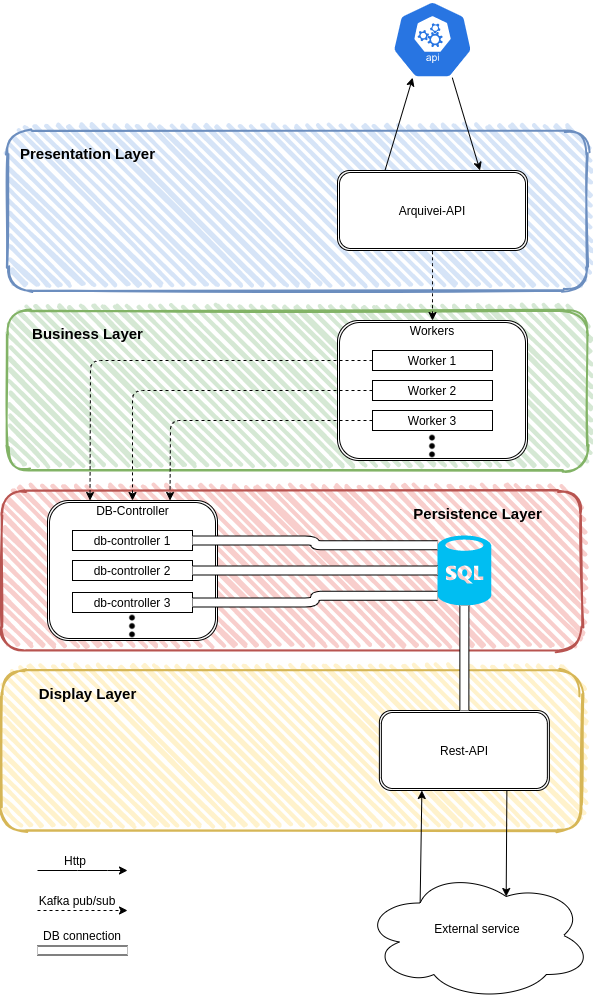

The diagram above was exported from draw.io. Its source (the exported page's mxGraphModel, read from the mxfile embedded in the PNG):
<mxGraphModel dx="1422" dy="806" grid="1" gridSize="10" guides="1" tooltips="1" connect="1" arrows="1" fold="1" page="1" pageScale="1" pageWidth="827" pageHeight="1169" math="0" shadow="0">
  <root>
    <mxCell id="0" />
    <mxCell id="1" parent="0" />
    <mxCell id="-cPZ8ylg9Xnzg_WfONzZ-1" value="" style="rounded=1;whiteSpace=wrap;html=1;strokeWidth=2;fillWeight=4;hachureGap=8;hachureAngle=45;sketch=1;strokeColor=#6c8ebf;fillColor=#D6E4F7;" vertex="1" parent="1">
      <mxGeometry x="124" y="170" width="580" height="160" as="geometry" />
    </mxCell>
    <mxCell id="-cPZ8ylg9Xnzg_WfONzZ-2" value="&lt;div&gt;&lt;span style=&quot;font-size: 15px&quot;&gt;Presentation Layer&lt;/span&gt;&lt;/div&gt;" style="text;strokeColor=none;fillColor=none;html=1;fontSize=24;fontStyle=1;verticalAlign=middle;align=center;" vertex="1" parent="1">
      <mxGeometry x="154" y="170" width="100" height="40" as="geometry" />
    </mxCell>
    <mxCell id="-cPZ8ylg9Xnzg_WfONzZ-31" style="edgeStyle=none;orthogonalLoop=1;jettySize=auto;html=1;exitX=0.25;exitY=0;exitDx=0;exitDy=0;startArrow=none;startFill=0;entryX=0.28;entryY=0.99;entryDx=0;entryDy=0;entryPerimeter=0;curved=1;" edge="1" parent="1" source="-cPZ8ylg9Xnzg_WfONzZ-3" target="-cPZ8ylg9Xnzg_WfONzZ-5">
      <mxGeometry relative="1" as="geometry">
        <mxPoint x="514" y="120" as="targetPoint" />
      </mxGeometry>
    </mxCell>
    <mxCell id="-cPZ8ylg9Xnzg_WfONzZ-3" value="Arquivei-API" style="shape=ext;double=1;rounded=1;whiteSpace=wrap;html=1;" vertex="1" parent="1">
      <mxGeometry x="454" y="210" width="190" height="80" as="geometry" />
    </mxCell>
    <mxCell id="-cPZ8ylg9Xnzg_WfONzZ-32" style="edgeStyle=none;orthogonalLoop=1;jettySize=auto;html=1;exitX=0.72;exitY=0.99;exitDx=0;exitDy=0;exitPerimeter=0;entryX=0.75;entryY=0;entryDx=0;entryDy=0;startArrow=none;startFill=0;strokeColor=none;curved=1;" edge="1" parent="1" source="-cPZ8ylg9Xnzg_WfONzZ-5" target="-cPZ8ylg9Xnzg_WfONzZ-3">
      <mxGeometry relative="1" as="geometry" />
    </mxCell>
    <mxCell id="-cPZ8ylg9Xnzg_WfONzZ-53" style="edgeStyle=none;rounded=1;orthogonalLoop=1;jettySize=auto;html=1;exitX=0.72;exitY=0.99;exitDx=0;exitDy=0;exitPerimeter=0;entryX=0.75;entryY=0;entryDx=0;entryDy=0;startArrow=none;startFill=0;endArrow=classic;endFill=1;" edge="1" parent="1" source="-cPZ8ylg9Xnzg_WfONzZ-5" target="-cPZ8ylg9Xnzg_WfONzZ-3">
      <mxGeometry relative="1" as="geometry" />
    </mxCell>
    <mxCell id="-cPZ8ylg9Xnzg_WfONzZ-5" value="" style="html=1;dashed=0;whitespace=wrap;fillColor=#2875E2;strokeColor=#ffffff;points=[[0.005,0.63,0],[0.1,0.2,0],[0.9,0.2,0],[0.5,0,0],[0.995,0.63,0],[0.72,0.99,0],[0.5,1,0],[0.28,0.99,0]];shape=mxgraph.kubernetes.icon;prIcon=api" vertex="1" parent="1">
      <mxGeometry x="504" y="40" width="90" height="78" as="geometry" />
    </mxCell>
    <mxCell id="-cPZ8ylg9Xnzg_WfONzZ-6" value="" style="rounded=1;whiteSpace=wrap;html=1;strokeWidth=2;fillWeight=4;hachureGap=8;hachureAngle=45;sketch=1;strokeColor=#82b366;fillColor=#d5e8d4;" vertex="1" parent="1">
      <mxGeometry x="124" y="350" width="580" height="160" as="geometry" />
    </mxCell>
    <mxCell id="-cPZ8ylg9Xnzg_WfONzZ-7" value="" style="rounded=1;whiteSpace=wrap;html=1;strokeWidth=2;fillWeight=4;hachureGap=8;hachureAngle=45;sketch=1;strokeColor=#b85450;fillColor=#f8cecc;" vertex="1" parent="1">
      <mxGeometry x="118" y="530" width="580" height="160" as="geometry" />
    </mxCell>
    <mxCell id="-cPZ8ylg9Xnzg_WfONzZ-8" value="" style="rounded=1;whiteSpace=wrap;html=1;strokeWidth=2;fillWeight=4;hachureGap=8;hachureAngle=45;sketch=1;strokeColor=#d6b656;fillColor=#fff2cc;" vertex="1" parent="1">
      <mxGeometry x="118" y="710" width="580" height="160" as="geometry" />
    </mxCell>
    <mxCell id="-cPZ8ylg9Xnzg_WfONzZ-9" value="&lt;span style=&quot;font-size: 15px&quot;&gt;Business&amp;nbsp;&lt;/span&gt;&lt;span style=&quot;font-size: 15px&quot;&gt;Layer&lt;/span&gt;&lt;span style=&quot;font-size: 15px&quot;&gt;&lt;br&gt;&lt;/span&gt;" style="text;strokeColor=none;fillColor=none;html=1;fontSize=24;fontStyle=1;verticalAlign=middle;align=center;" vertex="1" parent="1">
      <mxGeometry x="154" y="350" width="100" height="40" as="geometry" />
    </mxCell>
    <mxCell id="-cPZ8ylg9Xnzg_WfONzZ-10" value="&lt;div&gt;&lt;span style=&quot;font-size: 15px&quot;&gt;Persistence Layer&lt;/span&gt;&lt;/div&gt;" style="text;strokeColor=none;fillColor=none;html=1;fontSize=24;fontStyle=1;verticalAlign=middle;align=center;" vertex="1" parent="1">
      <mxGeometry x="544" y="530" width="100" height="40" as="geometry" />
    </mxCell>
    <mxCell id="-cPZ8ylg9Xnzg_WfONzZ-11" value="&lt;div&gt;&lt;span style=&quot;font-size: 15px&quot;&gt;Display Layer&lt;/span&gt;&lt;/div&gt;" style="text;strokeColor=none;fillColor=none;html=1;fontSize=24;fontStyle=1;verticalAlign=middle;align=center;" vertex="1" parent="1">
      <mxGeometry x="154" y="710" width="100" height="40" as="geometry" />
    </mxCell>
    <mxCell id="-cPZ8ylg9Xnzg_WfONzZ-12" value="" style="shape=ext;double=1;rounded=1;whiteSpace=wrap;html=1;" vertex="1" parent="1">
      <mxGeometry x="454" y="360" width="190" height="140" as="geometry" />
    </mxCell>
    <mxCell id="-cPZ8ylg9Xnzg_WfONzZ-37" style="edgeStyle=none;orthogonalLoop=1;jettySize=auto;html=1;exitX=0;exitY=0.5;exitDx=0;exitDy=0;entryX=0.25;entryY=0;entryDx=0;entryDy=0;dashed=1;startArrow=none;startFill=0;endArrow=classic;endFill=1;rounded=1;" edge="1" parent="1" source="-cPZ8ylg9Xnzg_WfONzZ-15" target="-cPZ8ylg9Xnzg_WfONzZ-21">
      <mxGeometry relative="1" as="geometry">
        <Array as="points">
          <mxPoint x="207" y="400" />
        </Array>
      </mxGeometry>
    </mxCell>
    <mxCell id="-cPZ8ylg9Xnzg_WfONzZ-15" value="Worker 1" style="rounded=0;whiteSpace=wrap;html=1;" vertex="1" parent="1">
      <mxGeometry x="489" y="390" width="120" height="20" as="geometry" />
    </mxCell>
    <mxCell id="-cPZ8ylg9Xnzg_WfONzZ-44" style="edgeStyle=none;rounded=1;orthogonalLoop=1;jettySize=auto;html=1;exitX=0;exitY=0.5;exitDx=0;exitDy=0;entryX=0.5;entryY=0;entryDx=0;entryDy=0;dashed=1;startArrow=none;startFill=0;endArrow=classic;endFill=1;" edge="1" parent="1" source="-cPZ8ylg9Xnzg_WfONzZ-16" target="-cPZ8ylg9Xnzg_WfONzZ-42">
      <mxGeometry relative="1" as="geometry">
        <Array as="points">
          <mxPoint x="249" y="430" />
        </Array>
      </mxGeometry>
    </mxCell>
    <mxCell id="-cPZ8ylg9Xnzg_WfONzZ-16" value="Worker 2" style="rounded=0;whiteSpace=wrap;html=1;" vertex="1" parent="1">
      <mxGeometry x="489" y="420" width="120" height="20" as="geometry" />
    </mxCell>
    <mxCell id="-cPZ8ylg9Xnzg_WfONzZ-45" style="edgeStyle=none;rounded=1;orthogonalLoop=1;jettySize=auto;html=1;exitX=0;exitY=0.5;exitDx=0;exitDy=0;entryX=1;entryY=0;entryDx=0;entryDy=0;dashed=1;startArrow=none;startFill=0;endArrow=classic;endFill=1;" edge="1" parent="1" source="-cPZ8ylg9Xnzg_WfONzZ-17" target="-cPZ8ylg9Xnzg_WfONzZ-42">
      <mxGeometry relative="1" as="geometry">
        <Array as="points">
          <mxPoint x="287" y="460" />
        </Array>
      </mxGeometry>
    </mxCell>
    <mxCell id="-cPZ8ylg9Xnzg_WfONzZ-17" value="Worker 3" style="rounded=0;whiteSpace=wrap;html=1;" vertex="1" parent="1">
      <mxGeometry x="489" y="450" width="120" height="20" as="geometry" />
    </mxCell>
    <mxCell id="-cPZ8ylg9Xnzg_WfONzZ-19" value="" style="shape=image;html=1;verticalAlign=top;verticalLabelPosition=bottom;labelBackgroundColor=#ffffff;imageAspect=0;aspect=fixed;image=https://cdn0.iconfinder.com/data/icons/zondicons/20/dots-horizontal-triple-128.png;fillColor=#D6E4F7;gradientColor=none;" vertex="1" parent="1">
      <mxGeometry x="535" y="472" width="28" height="28" as="geometry" />
    </mxCell>
    <mxCell id="-cPZ8ylg9Xnzg_WfONzZ-36" style="edgeStyle=none;orthogonalLoop=1;jettySize=auto;html=1;exitX=0.5;exitY=0;exitDx=0;exitDy=0;startArrow=classic;startFill=1;endArrow=none;endFill=0;dashed=1;curved=1;" edge="1" parent="1" source="-cPZ8ylg9Xnzg_WfONzZ-20" target="-cPZ8ylg9Xnzg_WfONzZ-3">
      <mxGeometry relative="1" as="geometry" />
    </mxCell>
    <mxCell id="-cPZ8ylg9Xnzg_WfONzZ-20" value="Workers" style="text;html=1;strokeColor=none;fillColor=none;align=center;verticalAlign=middle;whiteSpace=wrap;rounded=0;" vertex="1" parent="1">
      <mxGeometry x="529" y="360" width="40" height="20" as="geometry" />
    </mxCell>
    <mxCell id="-cPZ8ylg9Xnzg_WfONzZ-21" value="" style="shape=ext;double=1;rounded=1;whiteSpace=wrap;html=1;" vertex="1" parent="1">
      <mxGeometry x="164" y="540" width="170" height="140" as="geometry" />
    </mxCell>
    <mxCell id="-cPZ8ylg9Xnzg_WfONzZ-22" value="" style="verticalLabelPosition=bottom;html=1;verticalAlign=top;align=center;strokeColor=none;fillColor=#00BEF2;shape=mxgraph.azure.sql_database;" vertex="1" parent="1">
      <mxGeometry x="554" y="575" width="53.75" height="70" as="geometry" />
    </mxCell>
    <mxCell id="-cPZ8ylg9Xnzg_WfONzZ-56" style="edgeStyle=none;rounded=1;orthogonalLoop=1;jettySize=auto;html=1;exitX=0.75;exitY=1;exitDx=0;exitDy=0;entryX=0.625;entryY=0.2;entryDx=0;entryDy=0;entryPerimeter=0;startArrow=none;startFill=0;endArrow=classic;endFill=1;" edge="1" parent="1" source="-cPZ8ylg9Xnzg_WfONzZ-24" target="-cPZ8ylg9Xnzg_WfONzZ-54">
      <mxGeometry relative="1" as="geometry" />
    </mxCell>
    <mxCell id="-cPZ8ylg9Xnzg_WfONzZ-24" value="Rest-API" style="shape=ext;double=1;rounded=1;whiteSpace=wrap;html=1;" vertex="1" parent="1">
      <mxGeometry x="495.88" y="750" width="170" height="80" as="geometry" />
    </mxCell>
    <mxCell id="-cPZ8ylg9Xnzg_WfONzZ-38" value="db-controller 2" style="rounded=0;whiteSpace=wrap;html=1;" vertex="1" parent="1">
      <mxGeometry x="189" y="600" width="120" height="20" as="geometry" />
    </mxCell>
    <mxCell id="-cPZ8ylg9Xnzg_WfONzZ-39" value="db-controller 3" style="rounded=0;whiteSpace=wrap;html=1;" vertex="1" parent="1">
      <mxGeometry x="189" y="632" width="120" height="20" as="geometry" />
    </mxCell>
    <mxCell id="-cPZ8ylg9Xnzg_WfONzZ-40" value="" style="shape=image;html=1;verticalAlign=top;verticalLabelPosition=bottom;labelBackgroundColor=#ffffff;imageAspect=0;aspect=fixed;image=https://cdn0.iconfinder.com/data/icons/zondicons/20/dots-horizontal-triple-128.png;fillColor=#D6E4F7;gradientColor=none;" vertex="1" parent="1">
      <mxGeometry x="235" y="652" width="28" height="28" as="geometry" />
    </mxCell>
    <mxCell id="-cPZ8ylg9Xnzg_WfONzZ-41" value="db-controller 1" style="rounded=0;whiteSpace=wrap;html=1;" vertex="1" parent="1">
      <mxGeometry x="189" y="570" width="120" height="20" as="geometry" />
    </mxCell>
    <mxCell id="-cPZ8ylg9Xnzg_WfONzZ-42" value="DB-Controller" style="text;html=1;strokeColor=none;fillColor=none;align=center;verticalAlign=middle;whiteSpace=wrap;rounded=0;" vertex="1" parent="1">
      <mxGeometry x="211.5" y="540" width="75" height="20" as="geometry" />
    </mxCell>
    <mxCell id="-cPZ8ylg9Xnzg_WfONzZ-49" value="" style="shape=filledEdge;rounded=1;fixDash=1;endArrow=none;strokeWidth=10;fillColor=#ffffff;edgeStyle=orthogonalEdgeStyle;entryX=0;entryY=0.14;entryDx=0;entryDy=0;entryPerimeter=0;" edge="1" parent="1" target="-cPZ8ylg9Xnzg_WfONzZ-22">
      <mxGeometry width="60" height="40" relative="1" as="geometry">
        <mxPoint x="309" y="580" as="sourcePoint" />
        <mxPoint x="369" y="540" as="targetPoint" />
      </mxGeometry>
    </mxCell>
    <mxCell id="-cPZ8ylg9Xnzg_WfONzZ-50" value="" style="shape=filledEdge;rounded=1;fixDash=1;endArrow=none;strokeWidth=10;fillColor=#ffffff;edgeStyle=orthogonalEdgeStyle;entryX=0;entryY=0.5;entryDx=0;entryDy=0;entryPerimeter=0;exitX=1;exitY=0.5;exitDx=0;exitDy=0;" edge="1" parent="1" source="-cPZ8ylg9Xnzg_WfONzZ-38" target="-cPZ8ylg9Xnzg_WfONzZ-22">
      <mxGeometry width="60" height="40" relative="1" as="geometry">
        <mxPoint x="362.75" y="632" as="sourcePoint" />
        <mxPoint x="607.75" y="646.8000000000002" as="targetPoint" />
      </mxGeometry>
    </mxCell>
    <mxCell id="-cPZ8ylg9Xnzg_WfONzZ-51" value="" style="shape=filledEdge;rounded=1;fixDash=1;endArrow=none;strokeWidth=10;fillColor=#ffffff;edgeStyle=orthogonalEdgeStyle;entryX=0;entryY=0.86;entryDx=0;entryDy=0;entryPerimeter=0;exitX=1;exitY=0.5;exitDx=0;exitDy=0;" edge="1" parent="1" source="-cPZ8ylg9Xnzg_WfONzZ-39" target="-cPZ8ylg9Xnzg_WfONzZ-22">
      <mxGeometry width="60" height="40" relative="1" as="geometry">
        <mxPoint x="404" y="665" as="sourcePoint" />
        <mxPoint x="569" y="665" as="targetPoint" />
      </mxGeometry>
    </mxCell>
    <mxCell id="-cPZ8ylg9Xnzg_WfONzZ-52" value="" style="shape=filledEdge;rounded=1;fixDash=1;endArrow=none;strokeWidth=10;fillColor=#ffffff;edgeStyle=orthogonalEdgeStyle;entryX=0.5;entryY=1;entryDx=0;entryDy=0;entryPerimeter=0;exitX=0.5;exitY=0;exitDx=0;exitDy=0;" edge="1" parent="1" source="-cPZ8ylg9Xnzg_WfONzZ-24" target="-cPZ8ylg9Xnzg_WfONzZ-22">
      <mxGeometry width="60" height="40" relative="1" as="geometry">
        <mxPoint x="314" y="696.8" as="sourcePoint" />
        <mxPoint x="559" y="689.9999999999998" as="targetPoint" />
      </mxGeometry>
    </mxCell>
    <mxCell id="-cPZ8ylg9Xnzg_WfONzZ-55" style="edgeStyle=none;rounded=1;orthogonalLoop=1;jettySize=auto;html=1;exitX=0.25;exitY=0.25;exitDx=0;exitDy=0;exitPerimeter=0;entryX=0.25;entryY=1;entryDx=0;entryDy=0;startArrow=none;startFill=0;endArrow=classic;endFill=1;" edge="1" parent="1" source="-cPZ8ylg9Xnzg_WfONzZ-54" target="-cPZ8ylg9Xnzg_WfONzZ-24">
      <mxGeometry relative="1" as="geometry" />
    </mxCell>
    <mxCell id="-cPZ8ylg9Xnzg_WfONzZ-54" value="&lt;div&gt;External service&lt;/div&gt;&lt;div&gt;&lt;br&gt;&lt;/div&gt;" style="ellipse;shape=cloud;whiteSpace=wrap;html=1;" vertex="1" parent="1">
      <mxGeometry x="479.25" y="910" width="229.5" height="130" as="geometry" />
    </mxCell>
    <mxCell id="-cPZ8ylg9Xnzg_WfONzZ-57" value="" style="endArrow=classic;html=1;rounded=0;" edge="1" parent="1">
      <mxGeometry width="50" height="50" relative="1" as="geometry">
        <mxPoint x="154" y="910" as="sourcePoint" />
        <mxPoint x="244" y="910" as="targetPoint" />
        <Array as="points">
          <mxPoint x="194" y="910" />
          <mxPoint x="224" y="910" />
        </Array>
      </mxGeometry>
    </mxCell>
    <mxCell id="-cPZ8ylg9Xnzg_WfONzZ-59" value="" style="endArrow=classic;html=1;rounded=0;dashed=1;" edge="1" parent="1">
      <mxGeometry width="50" height="50" relative="1" as="geometry">
        <mxPoint x="154" y="950" as="sourcePoint" />
        <mxPoint x="244" y="950" as="targetPoint" />
        <Array as="points">
          <mxPoint x="194" y="950" />
          <mxPoint x="224" y="950" />
        </Array>
      </mxGeometry>
    </mxCell>
    <mxCell id="-cPZ8ylg9Xnzg_WfONzZ-60" value="" style="shape=filledEdge;rounded=0;fixDash=1;endArrow=none;strokeWidth=10;fillColor=#ffffff;edgeStyle=orthogonalEdgeStyle;" edge="1" parent="1">
      <mxGeometry width="60" height="40" relative="1" as="geometry">
        <mxPoint x="244" y="990" as="sourcePoint" />
        <mxPoint x="154" y="990" as="targetPoint" />
      </mxGeometry>
    </mxCell>
    <mxCell id="-cPZ8ylg9Xnzg_WfONzZ-62" value="Http" style="text;html=1;strokeColor=none;fillColor=none;align=center;verticalAlign=middle;whiteSpace=wrap;rounded=0;" vertex="1" parent="1">
      <mxGeometry x="171.5" y="890" width="40" height="20" as="geometry" />
    </mxCell>
    <mxCell id="-cPZ8ylg9Xnzg_WfONzZ-63" value="Kafka pub/sub" style="text;html=1;strokeColor=none;fillColor=none;align=center;verticalAlign=middle;whiteSpace=wrap;rounded=0;" vertex="1" parent="1">
      <mxGeometry x="154" y="930" width="80" height="20" as="geometry" />
    </mxCell>
    <mxCell id="-cPZ8ylg9Xnzg_WfONzZ-65" value="DB connection" style="text;html=1;strokeColor=none;fillColor=none;align=center;verticalAlign=middle;whiteSpace=wrap;rounded=0;" vertex="1" parent="1">
      <mxGeometry x="154" y="965" width="90" height="20" as="geometry" />
    </mxCell>
  </root>
</mxGraphModel>